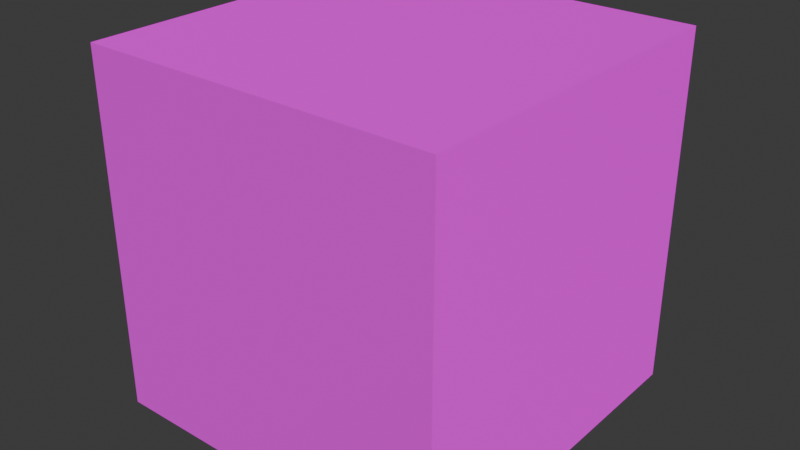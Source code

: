 # Source: brick_building.blend  (saved by Blender 4.0.36; exported with 4.5.12 LTS)
import bpy
from mathutils import Matrix  # noqa: F401  (used for matrix-valued properties, if any)

bpy.ops.wm.read_factory_settings(use_empty=True)
scene = bpy.context.scene
scene.name = 'Scene'

# ---- collections
col_collection = bpy.data.collections.new('Collection'); scene.collection.children.link(col_collection)

# ---- images (referenced by path relative to the original .blend; pixels are not part of the script)
import os
ASSET_DIR = os.environ.get("B2B_ASSET_DIR", "")  # directory of the original .blend (textures are referenced by path, not embedded)
HERE = os.path.dirname(os.path.abspath(__file__))  # packed textures are extracted next to this script under _unpacked/

def load_image(name, relpath, width, height, colorspace="sRGB"):
    """Load a texture the original file referenced (path relative to the .blend, or extracted next to this script)."""
    p = next((c for c in (os.path.join(HERE, relpath), os.path.join(ASSET_DIR, relpath)) if relpath and os.path.exists(c)), "")
    if p:
        img = bpy.data.images.load(p, check_existing=True)
        img.name = name
    else:  # same state as the original file: an image datablock whose file is absent (Cycles renders it pink)
        img = bpy.data.images.new(name, width, height)
        img.source = "FILE"
        img.filepath = "//" + (relpath or name)
    img.colorspace_settings.name = colorspace
    return img
img_bricks085_4k_jpg_color_jpg = load_image('Bricks085_4K-JPG_Color.jpg', 'Bricks085_4K-JPG_Color.jpg', 1024, 1024, 'sRGB')
img_bricks085_4k_jpg_normalgl_jpg = load_image('Bricks085_4K-JPG_NormalGL.jpg', 'Bricks085_4K-JPG_NormalGL.jpg', 1024, 1024, 'sRGB')

# ---- materials (node trees are filled in below, after node groups)
mat_material = bpy.data.materials.new('Material')
mat_material.alpha_threshold = 0.0
mat_material.use_transparent_shadow = False
mat_material.roughness = 0.5
mat_material.line_color = (0.0, 0.0, 0.0, 1.0)

# ---- material node trees
mat_material.use_nodes = True; mat_material.node_tree.nodes.clear()
_N = mat_material.node_tree.nodes; _L = mat_material.node_tree.links
n0 = _N.new('ShaderNodeOutputMaterial'); n0.name = 'Material Output'; n0.location = (300, 300)
n1 = _N.new('ShaderNodeBsdfPrincipled'); n1.name = 'Principled BSDF'; n1.location = (10, 300)
n1.inputs[3].default_value = 1.45
n2 = _N.new('ShaderNodeTexImage'); n2.name = 'Image Texture'; n2.location = (-290, 234)
n2.image = img_bricks085_4k_jpg_color_jpg
n3 = _N.new('ShaderNodeMapping'); n3.name = 'Mapping'; n3.location = (-576, 195)
n3.inputs[3].default_value = (5.3, 4.7, 1.0)
n4 = _N.new('ShaderNodeTexCoord'); n4.name = 'Texture Coordinate'; n4.location = (-863, 126)
n5 = _N.new('ShaderNodeTexImage'); n5.name = 'Image Texture.001'; n5.location = (-314, -130)
n5.image = img_bricks085_4k_jpg_normalgl_jpg
_L.new(n1.outputs[0], n0.inputs[0])
_L.new(n2.outputs[0], n1.inputs[0])
_L.new(n3.outputs[0], n2.inputs[0])
_L.new(n4.outputs[2], n3.inputs[0])
_L.new(n5.outputs[0], n1.inputs[5])
n0.is_active_output = True

# ---- world
world_world = bpy.data.worlds.new('World'); scene.world = world_world
world_world.use_nodes = True; world_world.node_tree.nodes.clear()
_N = world_world.node_tree.nodes; _L = world_world.node_tree.links
n0 = _N.new('ShaderNodeOutputWorld'); n0.name = 'World Output'; n0.location = (300, 300)
n1 = _N.new('ShaderNodeBackground'); n1.name = 'Background'; n1.location = (10, 300)
n1.inputs[0].default_value = (0.05088, 0.05088, 0.05088, 1.0)
_L.new(n1.outputs[0], n0.inputs[0])
n0.is_active_output = True
world_world.color = (0.05088, 0.05088, 0.05088)
world_world.use_sun_shadow = False
world_world.sun_shadow_jitter_overblur = 0.0

# ---- meshes
me_cube = bpy.data.meshes.new('Cube')
me_cube.from_pydata([(1.0, 1.0, 1.0), (1.0, 1.0, -1.0), (1.0, -1.0, 1.0), (1.0, -1.0, -1.0), (-1.0, 1.0, 1.0), (-1.0, 1.0, -1.0), (-1.0, -1.0, 1.0), (-1.0, -1.0, -1.0)], [], [(0, 4, 6, 2), (3, 2, 6, 7), (7, 6, 4, 5), (5, 1, 3, 7), (1, 0, 2, 3), (5, 4, 0, 1)])
_uv = me_cube.uv_layers.new(name='UVMap')
_uv.uv.foreach_set('vector', [0.625, 0.5, 0.875, 0.5, 0.875, 0.75, 0.625, 0.75, 0.375, 0.75, 0.625, 0.75, 0.625, 1.0, 0.375, 1.0, 0.375, 0.0, 0.625, 0.0, 0.625, 0.25, 0.375, 0.25, 0.125, 0.5, 0.375, 0.5, 0.375, 0.75, 0.125, 0.75, 0.375, 0.5, 0.625, 0.5, 0.625, 0.75, 0.375, 0.75, 0.375, 0.25, 0.625, 0.25, 0.625, 0.5, 0.375, 0.5])
me_cube.materials.append(mat_material)
me_cube.use_mirror_vertex_groups = False
me_cube.update()

# ---- objects
ob_cube = bpy.data.objects.new('Cube', me_cube)

# ---- transforms, parenting, visibility, modifiers, constraints
ob_cube.location = (0.0, 0.0, 0.0)
ob_cube.lock_rotations_4d = False
ob_cube.empty_display_type = 'ARROWS'
ob_cube.lineart.crease_threshold = 0.0

# ---- collection membership
col_collection.objects.link(ob_cube)

# ---- scene / render settings (as saved in the file)
scene.frame_start = 1; scene.frame_end = 250; scene.frame_set(1)
scene.render.engine = 'BLENDER_EEVEE_NEXT'
scene.cycles.sampling_pattern = 'TABULATED_SOBOL'
bpy.context.view_layer.update()

# ---- added for rendering (the .blend has no active camera and no usable light): camera, sun
cam_auto = bpy.data.cameras.new('AutoCamera')
cam_auto.lens = 50.0
cam_auto.sensor_width = 36.0
cam_auto.clip_end = 1000.0
ob_auto_camera = bpy.data.objects.new('AutoCamera', cam_auto)
scene.collection.objects.link(ob_auto_camera)
ob_auto_camera.location = (3.20507, -3.84609, 2.56406)
ob_auto_camera.rotation_euler = (1.09748, -7.21219e-08, 0.694738)
scene.camera = ob_auto_camera
light_auto_sun = bpy.data.lights.new('AutoSun', 'SUN')
light_auto_sun.energy = 3.0
light_auto_sun.angle = 0.0523599
ob_auto_sun = bpy.data.objects.new('AutoSun', light_auto_sun)
scene.collection.objects.link(ob_auto_sun)
ob_auto_sun.rotation_euler = (0.872665, 0.174533, 0.523599)
bpy.context.view_layer.update()

